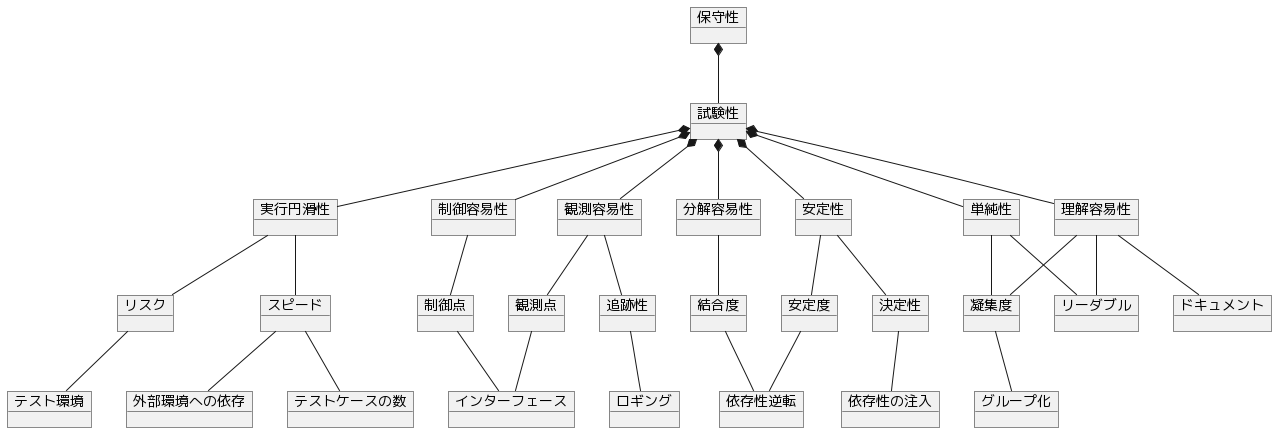

The diagram above was rendered by PlantUML. Its source (embedded in the PNG):
@startuml
object 保守性

object 試験性
保守性 *-- 試験性

object 実行円滑性
object 観測容易性
object 制御容易性
object 分解容易性
object 単純性
object 安定性
object 理解容易性
試験性 *-- 実行円滑性
試験性 *-- 観測容易性
試験性 *-- 制御容易性
試験性 *-- 分解容易性
試験性 *-- 単純性
試験性 *-- 安定性
試験性 *-- 理解容易性

object スピード
object リスク
実行円滑性 -- スピード
実行円滑性 -- リスク

object 観測点
object 追跡性
観測容易性 -- 観測点
観測容易性 -- 追跡性

object 制御点
制御容易性 -- 制御点

object 結合度
分解容易性 -- 結合度

object 凝集度
object リーダブル
単純性 -- 凝集度
単純性 -- リーダブル

object 安定度
object 決定性
安定性 -- 安定度
安定性 -- 決定性

object ドキュメント
理解容易性 -- ドキュメント
理解容易性 -- 凝集度
理解容易性 -- リーダブル

object テストケースの数
object 外部環境への依存
スピード -- テストケースの数
スピード -- 外部環境への依存

object テスト環境
リスク -- テスト環境

object インターフェース
観測点 -- インターフェース
制御点 -- インターフェース

object ロギング
追跡性 -- ロギング

object 依存性逆転
結合度 -- 依存性逆転
安定度 -- 依存性逆転

object 依存性の注入
決定性 -- 依存性の注入

object グループ化
凝集度 -- グループ化
@enduml